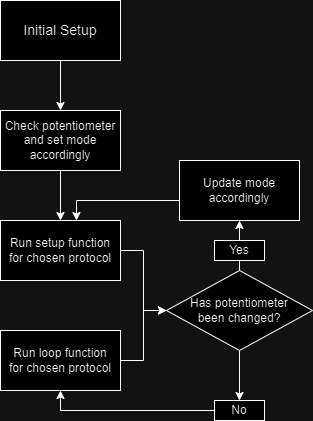

The diagram above was exported from draw.io. Its source (the exported page's mxGraphModel, read from the mxfile embedded in the PNG):
<mxGraphModel dx="1434" dy="780" grid="1" gridSize="10" guides="1" tooltips="1" connect="1" arrows="1" fold="1" page="1" pageScale="1" pageWidth="827" pageHeight="1169" math="0" shadow="0">
  <root>
    <mxCell id="0" />
    <mxCell id="1" parent="0" />
    <mxCell id="_3Mkto4uU2DuiGYDgvGM-4" value="" style="edgeStyle=orthogonalEdgeStyle;rounded=0;orthogonalLoop=1;jettySize=auto;html=1;" edge="1" parent="1" source="_3Mkto4uU2DuiGYDgvGM-1" target="_3Mkto4uU2DuiGYDgvGM-3">
      <mxGeometry relative="1" as="geometry" />
    </mxCell>
    <mxCell id="_3Mkto4uU2DuiGYDgvGM-1" value="&lt;font style=&quot;font-size: 14px;&quot;&gt;Initial Setup&lt;/font&gt;" style="rounded=0;whiteSpace=wrap;html=1;" vertex="1" parent="1">
      <mxGeometry x="354" y="40" width="120" height="60" as="geometry" />
    </mxCell>
    <mxCell id="_3Mkto4uU2DuiGYDgvGM-12" value="" style="edgeStyle=orthogonalEdgeStyle;rounded=0;orthogonalLoop=1;jettySize=auto;html=1;" edge="1" parent="1" source="_3Mkto4uU2DuiGYDgvGM-2" target="_3Mkto4uU2DuiGYDgvGM-10">
      <mxGeometry relative="1" as="geometry" />
    </mxCell>
    <mxCell id="_3Mkto4uU2DuiGYDgvGM-16" value="" style="edgeStyle=orthogonalEdgeStyle;rounded=0;orthogonalLoop=1;jettySize=auto;html=1;" edge="1" parent="1" source="_3Mkto4uU2DuiGYDgvGM-2" target="_3Mkto4uU2DuiGYDgvGM-15">
      <mxGeometry relative="1" as="geometry" />
    </mxCell>
    <mxCell id="_3Mkto4uU2DuiGYDgvGM-2" value="&lt;font style=&quot;font-size: 12px;&quot;&gt;Has potentiometer&lt;/font&gt;&lt;div&gt;&lt;font style=&quot;font-size: 12px;&quot;&gt;been changed?&lt;/font&gt;&lt;/div&gt;" style="rhombus;whiteSpace=wrap;html=1;" vertex="1" parent="1">
      <mxGeometry x="520" y="310" width="146" height="80" as="geometry" />
    </mxCell>
    <mxCell id="_3Mkto4uU2DuiGYDgvGM-8" value="" style="edgeStyle=orthogonalEdgeStyle;rounded=0;orthogonalLoop=1;jettySize=auto;html=1;" edge="1" parent="1" source="_3Mkto4uU2DuiGYDgvGM-3" target="_3Mkto4uU2DuiGYDgvGM-5">
      <mxGeometry relative="1" as="geometry" />
    </mxCell>
    <mxCell id="_3Mkto4uU2DuiGYDgvGM-3" value="Check potentiometer&lt;div&gt;and set mode&lt;/div&gt;&lt;div&gt;accordingly&lt;/div&gt;" style="rounded=0;whiteSpace=wrap;html=1;" vertex="1" parent="1">
      <mxGeometry x="354" y="150" width="120" height="60" as="geometry" />
    </mxCell>
    <mxCell id="_3Mkto4uU2DuiGYDgvGM-11" value="" style="edgeStyle=orthogonalEdgeStyle;rounded=0;orthogonalLoop=1;jettySize=auto;html=1;" edge="1" parent="1" source="_3Mkto4uU2DuiGYDgvGM-5" target="_3Mkto4uU2DuiGYDgvGM-2">
      <mxGeometry relative="1" as="geometry" />
    </mxCell>
    <mxCell id="_3Mkto4uU2DuiGYDgvGM-5" value="Run setup function&lt;div&gt;for chosen protocol&lt;/div&gt;" style="rounded=0;whiteSpace=wrap;html=1;" vertex="1" parent="1">
      <mxGeometry x="354" y="260" width="120" height="60" as="geometry" />
    </mxCell>
    <mxCell id="_3Mkto4uU2DuiGYDgvGM-9" value="" style="edgeStyle=orthogonalEdgeStyle;rounded=0;orthogonalLoop=1;jettySize=auto;html=1;" edge="1" parent="1" source="_3Mkto4uU2DuiGYDgvGM-6" target="_3Mkto4uU2DuiGYDgvGM-2">
      <mxGeometry relative="1" as="geometry" />
    </mxCell>
    <mxCell id="_3Mkto4uU2DuiGYDgvGM-6" value="Run loop function&lt;div&gt;for chosen protocol&lt;/div&gt;" style="rounded=0;whiteSpace=wrap;html=1;" vertex="1" parent="1">
      <mxGeometry x="354" y="370" width="120" height="60" as="geometry" />
    </mxCell>
    <mxCell id="_3Mkto4uU2DuiGYDgvGM-13" value="" style="edgeStyle=orthogonalEdgeStyle;rounded=0;orthogonalLoop=1;jettySize=auto;html=1;" edge="1" parent="1" source="_3Mkto4uU2DuiGYDgvGM-10" target="_3Mkto4uU2DuiGYDgvGM-5">
      <mxGeometry relative="1" as="geometry">
        <Array as="points">
          <mxPoint x="430" y="240" />
        </Array>
      </mxGeometry>
    </mxCell>
    <mxCell id="_3Mkto4uU2DuiGYDgvGM-10" value="Update mode&lt;div&gt;accordingly&lt;/div&gt;" style="rounded=0;whiteSpace=wrap;html=1;" vertex="1" parent="1">
      <mxGeometry x="533" y="200" width="120" height="60" as="geometry" />
    </mxCell>
    <mxCell id="_3Mkto4uU2DuiGYDgvGM-14" value="Yes" style="rounded=0;whiteSpace=wrap;html=1;" vertex="1" parent="1">
      <mxGeometry x="568" y="280" width="50" height="20" as="geometry" />
    </mxCell>
    <mxCell id="_3Mkto4uU2DuiGYDgvGM-17" value="" style="edgeStyle=orthogonalEdgeStyle;rounded=0;orthogonalLoop=1;jettySize=auto;html=1;" edge="1" parent="1" source="_3Mkto4uU2DuiGYDgvGM-15" target="_3Mkto4uU2DuiGYDgvGM-6">
      <mxGeometry relative="1" as="geometry">
        <Array as="points">
          <mxPoint x="414" y="450" />
        </Array>
      </mxGeometry>
    </mxCell>
    <mxCell id="_3Mkto4uU2DuiGYDgvGM-15" value="No" style="rounded=0;whiteSpace=wrap;html=1;" vertex="1" parent="1">
      <mxGeometry x="568" y="440" width="50" height="20" as="geometry" />
    </mxCell>
  </root>
</mxGraphModel>